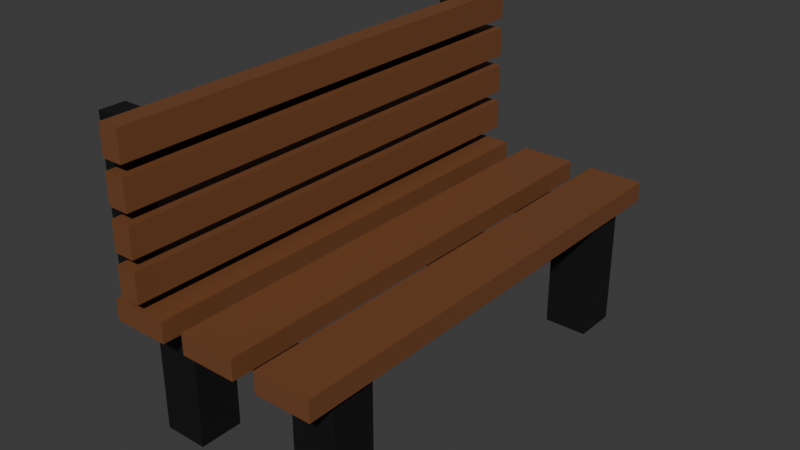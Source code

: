 # Source: Banco.blend  (saved by Blender 5.1.29; exported with 4.5.12 LTS)
import bpy
from mathutils import Matrix  # noqa: F401  (used for matrix-valued properties, if any)

bpy.ops.wm.read_factory_settings(use_empty=True)
scene = bpy.context.scene
scene.name = 'Scene'

# ---- collections
col_collection = bpy.data.collections.new('Collection'); scene.collection.children.link(col_collection)

# ---- materials (node trees are filled in below, after node groups)
mat_material_001 = bpy.data.materials.new('Material.001')
mat_material = bpy.data.materials.new('Material')
mat_material.alpha_threshold = 0.0
mat_material.use_backface_culling_lightprobe_volume = False
mat_material.roughness = 0.5
mat_material.line_color = (0.0, 0.0, 0.0, 1.0)

# ---- material node trees
mat_material_001.use_nodes = True; mat_material_001.node_tree.nodes.clear()
_N = mat_material_001.node_tree.nodes; _L = mat_material_001.node_tree.links
n0 = _N.new('ShaderNodeBsdfPrincipled'); n0.name = 'Principled BSDF'; n0.location = (-200, 100)
n0.inputs[0].default_value = (0.1859, 0.06982, 0.02622, 1.0)
n1 = _N.new('ShaderNodeOutputMaterial'); n1.name = 'Material Output'; n1.location = (200, 100)
_L.new(n0.outputs[0], n1.inputs[0])
n1.is_active_output = True
mat_material.use_nodes = True; mat_material.node_tree.nodes.clear()
_N = mat_material.node_tree.nodes; _L = mat_material.node_tree.links
n0 = _N.new('ShaderNodeOutputMaterial'); n0.name = 'Material Output'; n0.location = (200, 100)
n1 = _N.new('ShaderNodeBsdfPrincipled'); n1.name = 'Principled BSDF'; n1.location = (-200, 100)
n1.inputs[0].default_value = (0.0339, 0.0339, 0.0339, 1.0)
n1.inputs[1].default_value = 0.7769
_L.new(n1.outputs[0], n0.inputs[0])
n0.is_active_output = True

# ---- world
world_world = bpy.data.worlds.new('World'); scene.world = world_world
world_world.use_nodes = True; world_world.node_tree.nodes.clear()
_N = world_world.node_tree.nodes; _L = world_world.node_tree.links
n0 = _N.new('ShaderNodeOutputWorld'); n0.name = 'World Output'; n0.location = (200, 100)
n1 = _N.new('ShaderNodeBackground'); n1.name = 'Background'; n1.location = (-200, 100)
n1.inputs[0].default_value = (0.05088, 0.05088, 0.05088, 1.0)
_L.new(n1.outputs[0], n0.inputs[0])
n0.is_active_output = True
world_world.color = (0.05088, 0.05088, 0.05088)
world_world.sun_shadow_jitter_overblur = 0.0

# ---- meshes
me_cube_001 = bpy.data.meshes.new('Cube.001')
me_cube_001.from_pydata([(-3.52, -3.432, 4.831), (-3.52, -3.432, 5.769), (-3.52, 17.97, 4.831), (-3.52, 17.97, 5.769), (-0.9785, -3.432, 4.831), (-0.9785, -3.432, 5.769), (-0.9785, 17.97, 4.831), (-0.9785, 17.97, 5.769), (-7.154, -3.432, 4.831), (-7.154, -3.432, 5.769), (-7.154, 17.97, 4.831), (-7.154, 17.97, 5.769), (-4.613, -3.432, 4.831), (-4.613, -3.432, 5.769), (-4.613, 17.97, 4.831), (-4.613, 17.97, 5.769), (-10.79, -3.432, 4.831), (-10.79, -3.432, 5.769), (-10.79, 17.97, 4.831), (-10.79, 17.97, 5.769), (-8.247, -3.432, 4.831), (-8.247, -3.432, 5.769), (-8.247, 17.97, 4.831), (-8.247, 17.97, 5.769), (-9.987, -3.735, 7.619), (-9.049, -3.735, 7.619), (-9.987, 18.28, 7.619), (-9.049, 18.28, 7.619), (-9.987, -3.735, 6.284), (-9.049, -3.735, 6.284), (-9.987, 18.28, 6.284), (-9.049, 18.28, 6.284), (-9.987, -3.735, 9.436), (-9.049, -3.735, 9.436), (-9.987, 18.28, 9.436), (-9.049, 18.28, 9.436), (-9.987, -3.735, 8.101), (-9.049, -3.735, 8.101), (-9.987, 18.28, 8.101), (-9.049, 18.28, 8.101), (-9.987, -3.735, 11.25), (-9.049, -3.735, 11.25), (-9.987, 18.28, 11.25), (-9.049, 18.28, 11.25), (-9.987, -3.735, 9.918), (-9.049, -3.735, 9.918), (-9.987, 18.28, 9.918), (-9.049, 18.28, 9.918), (-9.987, -3.735, 13.07), (-9.049, -3.735, 13.07), (-9.987, 18.28, 13.07), (-9.049, 18.28, 13.07), (-9.987, -3.735, 11.74), (-9.049, -3.735, 11.74), (-9.987, 18.28, 11.74), (-9.049, 18.28, 11.74)], [], [(0, 1, 3, 2), (2, 3, 7, 6), (6, 7, 5, 4), (4, 5, 1, 0), (2, 6, 4, 0), (7, 3, 1, 5), (8, 9, 11, 10), (10, 11, 15, 14), (14, 15, 13, 12), (12, 13, 9, 8), (10, 14, 12, 8), (15, 11, 9, 13), (16, 17, 19, 18), (18, 19, 23, 22), (22, 23, 21, 20), (20, 21, 17, 16), (18, 22, 20, 16), (23, 19, 17, 21), (24, 25, 27, 26), (26, 27, 31, 30), (30, 31, 29, 28), (28, 29, 25, 24), (26, 30, 28, 24), (31, 27, 25, 29), (32, 33, 35, 34), (34, 35, 39, 38), (38, 39, 37, 36), (36, 37, 33, 32), (34, 38, 36, 32), (39, 35, 33, 37), (40, 41, 43, 42), (42, 43, 47, 46), (46, 47, 45, 44), (44, 45, 41, 40), (42, 46, 44, 40), (47, 43, 41, 45), (48, 49, 51, 50), (50, 51, 55, 54), (54, 55, 53, 52), (52, 53, 49, 48), (50, 54, 52, 48), (55, 51, 49, 53)])
_uv = me_cube_001.uv_layers.new(name='UVMap')
_uv.uv.foreach_set('vector', [0.375, 0.0, 0.625, 0.0, 0.625, 0.25, 0.375, 0.25, 0.375, 0.25, 0.625, 0.25, 0.625, 0.5, 0.375, 0.5, 0.375, 0.5, 0.625, 0.5, 0.625, 0.75, 0.375, 0.75, 0.375, 0.75, 0.625, 0.75, 0.625, 1.0, 0.375, 1.0, 0.125, 0.5, 0.375, 0.5, 0.375, 0.75, 0.125, 0.75, 0.625, 0.5, 0.875, 0.5, 0.875, 0.75, 0.625, 0.75, 0.375, 0.0, 0.625, 0.0, 0.625, 0.25, 0.375, 0.25, 0.375, 0.25, 0.625, 0.25, 0.625, 0.5, 0.375, 0.5, 0.375, 0.5, 0.625, 0.5, 0.625, 0.75, 0.375, 0.75, 0.375, 0.75, 0.625, 0.75, 0.625, 1.0, 0.375, 1.0, 0.125, 0.5, 0.375, 0.5, 0.375, 0.75, 0.125, 0.75, 0.625, 0.5, 0.875, 0.5, 0.875, 0.75, 0.625, 0.75, 0.375, 0.0, 0.625, 0.0, 0.625, 0.25, 0.375, 0.25, 0.375, 0.25, 0.625, 0.25, 0.625, 0.5, 0.375, 0.5, 0.375, 0.5, 0.625, 0.5, 0.625, 0.75, 0.375, 0.75, 0.375, 0.75, 0.625, 0.75, 0.625, 1.0, 0.375, 1.0, 0.125, 0.5, 0.375, 0.5, 0.375, 0.75, 0.125, 0.75, 0.625, 0.5, 0.875, 0.5, 0.875, 0.75, 0.625, 0.75, 0.375, 0.0, 0.625, 0.0, 0.625, 0.25, 0.375, 0.25, 0.375, 0.25, 0.625, 0.25, 0.625, 0.5, 0.375, 0.5, 0.375, 0.5, 0.625, 0.5, 0.625, 0.75, 0.375, 0.75, 0.375, 0.75, 0.625, 0.75, 0.625, 1.0, 0.375, 1.0, 0.125, 0.5, 0.375, 0.5, 0.375, 0.75, 0.125, 0.75, 0.625, 0.5, 0.875, 0.5, 0.875, 0.75, 0.625, 0.75, 0.375, 0.0, 0.625, 0.0, 0.625, 0.25, 0.375, 0.25, 0.375, 0.25, 0.625, 0.25, 0.625, 0.5, 0.375, 0.5, 0.375, 0.5, 0.625, 0.5, 0.625, 0.75, 0.375, 0.75, 0.375, 0.75, 0.625, 0.75, 0.625, 1.0, 0.375, 1.0, 0.125, 0.5, 0.375, 0.5, 0.375, 0.75, 0.125, 0.75, 0.625, 0.5, 0.875, 0.5, 0.875, 0.75, 0.625, 0.75, 0.375, 0.0, 0.625, 0.0, 0.625, 0.25, 0.375, 0.25, 0.375, 0.25, 0.625, 0.25, 0.625, 0.5, 0.375, 0.5, 0.375, 0.5, 0.625, 0.5, 0.625, 0.75, 0.375, 0.75, 0.375, 0.75, 0.625, 0.75, 0.625, 1.0, 0.375, 1.0, 0.125, 0.5, 0.375, 0.5, 0.375, 0.75, 0.125, 0.75, 0.625, 0.5, 0.875, 0.5, 0.875, 0.75, 0.625, 0.75, 0.375, 0.0, 0.625, 0.0, 0.625, 0.25, 0.375, 0.25, 0.375, 0.25, 0.625, 0.25, 0.625, 0.5, 0.375, 0.5, 0.375, 0.5, 0.625, 0.5, 0.625, 0.75, 0.375, 0.75, 0.375, 0.75, 0.625, 0.75, 0.625, 1.0, 0.375, 1.0, 0.125, 0.5, 0.375, 0.5, 0.375, 0.75, 0.125, 0.75, 0.625, 0.5, 0.875, 0.5, 0.875, 0.75, 0.625, 0.75])
me_cube_001.materials.append(mat_material_001)
me_cube_001.update()
me_cube_002 = bpy.data.meshes.new('Cube.002')
me_cube_002.from_pydata([(-3.302, -1.975, -0.7926), (-3.302, -1.975, 4.9), (-3.302, 0.02499, -0.7926), (-3.302, 0.02499, 4.9), (-1.302, -1.975, -0.7926), (-1.302, -1.975, 4.9), (-1.302, 0.02499, -0.7926), (-1.302, 0.02499, 4.9), (-10.47, -1.975, -0.7926), (-10.47, -1.975, 4.9), (-10.47, 0.02499, -0.7926), (-10.47, 0.02499, 4.9), (-8.471, -1.975, -0.7926), (-8.471, -1.975, 4.9), (-8.471, 0.02499, -0.7926), (-8.471, 0.02499, 4.9), (-3.302, 14.61, -0.7926), (-3.302, 14.61, 4.9), (-3.302, 16.61, -0.7926), (-3.302, 16.61, 4.9), (-1.302, 14.61, -0.7926), (-1.302, 14.61, 4.9), (-1.302, 16.61, -0.7926), (-1.302, 16.61, 4.9), (-10.47, 14.61, -0.7926), (-10.47, 14.61, 4.9), (-10.47, 16.61, -0.7926), (-10.47, 16.61, 4.9), (-8.471, 14.61, -0.7926), (-8.471, 14.61, 4.9), (-8.471, 16.61, -0.7926), (-8.471, 16.61, 4.9), (-11.24, -2.821, 5.391), (-11.24, -2.821, 12.89), (-11.24, -1.678, 5.391), (-11.24, -1.678, 12.89), (-10.1, -2.821, 5.391), (-10.1, -2.821, 12.89), (-10.1, -1.678, 5.391), (-10.1, -1.678, 12.89), (-11.24, 16.32, 5.391), (-11.24, 16.32, 12.89), (-11.24, 17.47, 5.391), (-11.24, 17.47, 12.89), (-10.1, 16.32, 5.391), (-10.1, 16.32, 12.89), (-10.1, 17.47, 5.391), (-10.1, 17.47, 12.89), (-11.06, 16.72, 11.39), (-11.06, -2.115, 11.39), (-11.06, 16.72, 12.53), (-11.06, -2.115, 12.53), (-10.14, 16.72, 11.39), (-10.14, -2.115, 11.39), (-10.14, 16.72, 12.53), (-10.14, -2.115, 12.53), (-11.06, 16.72, 5.969), (-11.06, -2.115, 5.969), (-11.06, 16.72, 7.111), (-11.06, -2.115, 7.111), (-10.14, 16.72, 5.969), (-10.14, -2.115, 5.969), (-10.14, 16.72, 7.111), (-10.14, -2.115, 7.111), (-9.5, -1.662, 3.943), (-9.5, -1.662, 4.78), (-9.5, -0.2004, 3.943), (-9.5, -0.2004, 4.78), (-3.197, -1.662, 3.943), (-3.197, -1.662, 4.78), (-3.197, -0.2004, 3.943), (-3.197, -0.2004, 4.78), (-9.5, 14.9, 3.943), (-9.5, 14.9, 4.78), (-9.5, 16.36, 3.943), (-9.5, 16.36, 4.78), (-3.197, 14.9, 3.943), (-3.197, 14.9, 4.78), (-3.197, 16.36, 3.943), (-3.197, 16.36, 4.78)], [], [(0, 1, 3, 2), (2, 3, 7, 6), (6, 7, 5, 4), (4, 5, 1, 0), (2, 6, 4, 0), (7, 3, 1, 5), (8, 9, 11, 10), (10, 11, 15, 14), (14, 15, 13, 12), (12, 13, 9, 8), (10, 14, 12, 8), (15, 11, 9, 13), (16, 17, 19, 18), (18, 19, 23, 22), (22, 23, 21, 20), (20, 21, 17, 16), (18, 22, 20, 16), (23, 19, 17, 21), (24, 25, 27, 26), (26, 27, 31, 30), (30, 31, 29, 28), (28, 29, 25, 24), (26, 30, 28, 24), (31, 27, 25, 29), (32, 33, 35, 34), (34, 35, 39, 38), (38, 39, 37, 36), (36, 37, 33, 32), (34, 38, 36, 32), (39, 35, 33, 37), (40, 41, 43, 42), (42, 43, 47, 46), (46, 47, 45, 44), (44, 45, 41, 40), (42, 46, 44, 40), (47, 43, 41, 45), (48, 49, 51, 50), (50, 51, 55, 54), (54, 55, 53, 52), (52, 53, 49, 48), (50, 54, 52, 48), (55, 51, 49, 53), (56, 57, 59, 58), (58, 59, 63, 62), (62, 63, 61, 60), (60, 61, 57, 56), (58, 62, 60, 56), (63, 59, 57, 61), (64, 65, 67, 66), (66, 67, 71, 70), (70, 71, 69, 68), (68, 69, 65, 64), (66, 70, 68, 64), (71, 67, 65, 69), (72, 73, 75, 74), (74, 75, 79, 78), (78, 79, 77, 76), (76, 77, 73, 72), (74, 78, 76, 72), (79, 75, 73, 77)])
_uv = me_cube_002.uv_layers.new(name='UVMap')
_uv.uv.foreach_set('vector', [0.375, 0.0, 0.625, 0.0, 0.625, 0.25, 0.375, 0.25, 0.375, 0.25, 0.625, 0.25, 0.625, 0.5, 0.375, 0.5, 0.375, 0.5, 0.625, 0.5, 0.625, 0.75, 0.375, 0.75, 0.375, 0.75, 0.625, 0.75, 0.625, 1.0, 0.375, 1.0, 0.125, 0.5, 0.375, 0.5, 0.375, 0.75, 0.125, 0.75, 0.625, 0.5, 0.875, 0.5, 0.875, 0.75, 0.625, 0.75, 0.375, 0.0, 0.625, 0.0, 0.625, 0.25, 0.375, 0.25, 0.375, 0.25, 0.625, 0.25, 0.625, 0.5, 0.375, 0.5, 0.375, 0.5, 0.625, 0.5, 0.625, 0.75, 0.375, 0.75, 0.375, 0.75, 0.625, 0.75, 0.625, 1.0, 0.375, 1.0, 0.125, 0.5, 0.375, 0.5, 0.375, 0.75, 0.125, 0.75, 0.625, 0.5, 0.875, 0.5, 0.875, 0.75, 0.625, 0.75, 0.375, 0.0, 0.625, 0.0, 0.625, 0.25, 0.375, 0.25, 0.375, 0.25, 0.625, 0.25, 0.625, 0.5, 0.375, 0.5, 0.375, 0.5, 0.625, 0.5, 0.625, 0.75, 0.375, 0.75, 0.375, 0.75, 0.625, 0.75, 0.625, 1.0, 0.375, 1.0, 0.125, 0.5, 0.375, 0.5, 0.375, 0.75, 0.125, 0.75, 0.625, 0.5, 0.875, 0.5, 0.875, 0.75, 0.625, 0.75, 0.375, 0.0, 0.625, 0.0, 0.625, 0.25, 0.375, 0.25, 0.375, 0.25, 0.625, 0.25, 0.625, 0.5, 0.375, 0.5, 0.375, 0.5, 0.625, 0.5, 0.625, 0.75, 0.375, 0.75, 0.375, 0.75, 0.625, 0.75, 0.625, 1.0, 0.375, 1.0, 0.125, 0.5, 0.375, 0.5, 0.375, 0.75, 0.125, 0.75, 0.625, 0.5, 0.875, 0.5, 0.875, 0.75, 0.625, 0.75, 0.375, 0.0, 0.625, 0.0, 0.625, 0.25, 0.375, 0.25, 0.375, 0.25, 0.625, 0.25, 0.625, 0.5, 0.375, 0.5, 0.375, 0.5, 0.625, 0.5, 0.625, 0.75, 0.375, 0.75, 0.375, 0.75, 0.625, 0.75, 0.625, 1.0, 0.375, 1.0, 0.125, 0.5, 0.375, 0.5, 0.375, 0.75, 0.125, 0.75, 0.625, 0.5, 0.875, 0.5, 0.875, 0.75, 0.625, 0.75, 0.375, 0.0, 0.625, 0.0, 0.625, 0.25, 0.375, 0.25, 0.375, 0.25, 0.625, 0.25, 0.625, 0.5, 0.375, 0.5, 0.375, 0.5, 0.625, 0.5, 0.625, 0.75, 0.375, 0.75, 0.375, 0.75, 0.625, 0.75, 0.625, 1.0, 0.375, 1.0, 0.125, 0.5, 0.375, 0.5, 0.375, 0.75, 0.125, 0.75, 0.625, 0.5, 0.875, 0.5, 0.875, 0.75, 0.625, 0.75, 0.375, 0.0, 0.625, 0.0, 0.625, 0.25, 0.375, 0.25, 0.375, 0.25, 0.625, 0.25, 0.625, 0.5, 0.375, 0.5, 0.375, 0.5, 0.625, 0.5, 0.625, 0.75, 0.375, 0.75, 0.375, 0.75, 0.625, 0.75, 0.625, 1.0, 0.375, 1.0, 0.125, 0.5, 0.375, 0.5, 0.375, 0.75, 0.125, 0.75, 0.625, 0.5, 0.875, 0.5, 0.875, 0.75, 0.625, 0.75, 0.375, 0.0, 0.625, 0.0, 0.625, 0.25, 0.375, 0.25, 0.375, 0.25, 0.625, 0.25, 0.625, 0.5, 0.375, 0.5, 0.375, 0.5, 0.625, 0.5, 0.625, 0.75, 0.375, 0.75, 0.375, 0.75, 0.625, 0.75, 0.625, 1.0, 0.375, 1.0, 0.125, 0.5, 0.375, 0.5, 0.375, 0.75, 0.125, 0.75, 0.625, 0.5, 0.875, 0.5, 0.875, 0.75, 0.625, 0.75, 0.375, 0.0, 0.625, 0.0, 0.625, 0.25, 0.375, 0.25, 0.375, 0.25, 0.625, 0.25, 0.625, 0.5, 0.375, 0.5, 0.375, 0.5, 0.625, 0.5, 0.625, 0.75, 0.375, 0.75, 0.375, 0.75, 0.625, 0.75, 0.625, 1.0, 0.375, 1.0, 0.125, 0.5, 0.375, 0.5, 0.375, 0.75, 0.125, 0.75, 0.625, 0.5, 0.875, 0.5, 0.875, 0.75, 0.625, 0.75, 0.375, 0.0, 0.625, 0.0, 0.625, 0.25, 0.375, 0.25, 0.375, 0.25, 0.625, 0.25, 0.625, 0.5, 0.375, 0.5, 0.375, 0.5, 0.625, 0.5, 0.625, 0.75, 0.375, 0.75, 0.375, 0.75, 0.625, 0.75, 0.625, 1.0, 0.375, 1.0, 0.125, 0.5, 0.375, 0.5, 0.375, 0.75, 0.125, 0.75, 0.625, 0.5, 0.875, 0.5, 0.875, 0.75, 0.625, 0.75])
me_cube_002.materials.append(mat_material)
me_cube_002.update()

# ---- objects
ob_madeira = bpy.data.objects.new('Madeira', me_cube_001)
ob_ferro = bpy.data.objects.new('Ferro', me_cube_002)

# ---- transforms, parenting, visibility, modifiers, constraints
ob_madeira.location = (0.0, 0.0, 0.0)
ob_madeira.scale = (0.1101, 0.1101, 0.1101)
ob_ferro.location = (0.0, 0.0, 0.0)
ob_ferro.scale = (0.1101, 0.1101, 0.1101)

# ---- collection membership
col_collection.objects.link(ob_madeira)
col_collection.objects.link(ob_ferro)

# ---- scene / render settings (as saved in the file)
scene.frame_start = 1; scene.frame_end = 250; scene.frame_set(1)
scene.render.engine = 'BLENDER_EEVEE_NEXT'
scene.render.bake_bias = 0.0
scene.render.bake_samples = 0
scene.cycles.sampling_pattern = 'TABULATED_SOBOL'
scene.eevee.use_volume_custom_range = False
bpy.context.view_layer.update()

# ---- added for rendering (the .blend has no active camera and no usable light): camera, sun
cam_auto = bpy.data.cameras.new('AutoCamera')
cam_auto.lens = 50.0
cam_auto.sensor_width = 36.0
cam_auto.clip_end = 1000.0
ob_auto_camera = bpy.data.objects.new('AutoCamera', cam_auto)
scene.collection.objects.link(ob_auto_camera)
ob_auto_camera.location = (2.17522, -2.61711, 2.95386)
ob_auto_camera.rotation_euler = (1.09748, -7.21219e-08, 0.694738)
scene.camera = ob_auto_camera
light_auto_sun = bpy.data.lights.new('AutoSun', 'SUN')
light_auto_sun.energy = 3.0
light_auto_sun.angle = 0.0523599
ob_auto_sun = bpy.data.objects.new('AutoSun', light_auto_sun)
scene.collection.objects.link(ob_auto_sun)
ob_auto_sun.rotation_euler = (0.872665, 0.174533, 0.523599)
bpy.context.view_layer.update()
